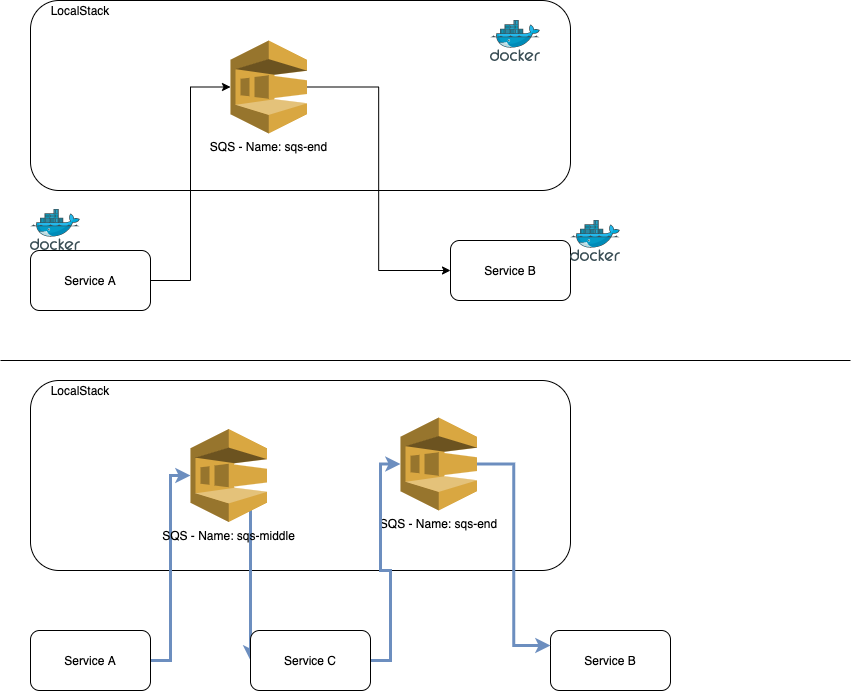

The diagram above was exported from draw.io. Its source (the exported page's mxGraphModel, read from the mxfile embedded in the PNG):
<mxGraphModel dx="1697" dy="1090" grid="1" gridSize="10" guides="1" tooltips="1" connect="1" arrows="1" fold="1" page="1" pageScale="1" pageWidth="850" pageHeight="1100" math="0" shadow="0">
  <root>
    <mxCell id="TOGtK0HCBXq_sFv8Wrk7-0" />
    <mxCell id="TOGtK0HCBXq_sFv8Wrk7-1" parent="TOGtK0HCBXq_sFv8Wrk7-0" />
    <mxCell id="D34sTh638RN-MMoDXubO-0" value="" style="group" parent="TOGtK0HCBXq_sFv8Wrk7-1" vertex="1" connectable="0">
      <mxGeometry x="30" y="40" width="540" height="190" as="geometry" />
    </mxCell>
    <mxCell id="2eZYUwkoQL5vYsBRG1f--0" value="" style="group" parent="D34sTh638RN-MMoDXubO-0" vertex="1" connectable="0">
      <mxGeometry width="540" height="190" as="geometry" />
    </mxCell>
    <mxCell id="TOGtK0HCBXq_sFv8Wrk7-9" value="" style="rounded=1;whiteSpace=wrap;html=1;" parent="2eZYUwkoQL5vYsBRG1f--0" vertex="1">
      <mxGeometry width="540" height="190" as="geometry" />
    </mxCell>
    <mxCell id="TOGtK0HCBXq_sFv8Wrk7-5" value="LocalStack" style="text;html=1;strokeColor=none;fillColor=none;align=center;verticalAlign=middle;whiteSpace=wrap;rounded=0;" parent="2eZYUwkoQL5vYsBRG1f--0" vertex="1">
      <mxGeometry x="30" width="40" height="20" as="geometry" />
    </mxCell>
    <mxCell id="DgosaUX7QSCasNJnP1L_-0" value="" style="aspect=fixed;html=1;points=[];align=center;image;fontSize=12;image=img/lib/mscae/Docker.svg;" parent="2eZYUwkoQL5vYsBRG1f--0" vertex="1">
      <mxGeometry x="460" y="20" width="50" height="41" as="geometry" />
    </mxCell>
    <mxCell id="TOGtK0HCBXq_sFv8Wrk7-10" style="edgeStyle=orthogonalEdgeStyle;rounded=0;orthogonalLoop=1;jettySize=auto;html=1;entryX=0;entryY=0.5;entryDx=0;entryDy=0;entryPerimeter=0;" parent="TOGtK0HCBXq_sFv8Wrk7-1" source="TOGtK0HCBXq_sFv8Wrk7-2" target="TOGtK0HCBXq_sFv8Wrk7-8" edge="1">
      <mxGeometry relative="1" as="geometry" />
    </mxCell>
    <mxCell id="TOGtK0HCBXq_sFv8Wrk7-2" value="Service A" style="rounded=1;whiteSpace=wrap;html=1;" parent="TOGtK0HCBXq_sFv8Wrk7-1" vertex="1">
      <mxGeometry x="30" y="290" width="120" height="60" as="geometry" />
    </mxCell>
    <mxCell id="TOGtK0HCBXq_sFv8Wrk7-3" value="Service B" style="rounded=1;whiteSpace=wrap;html=1;" parent="TOGtK0HCBXq_sFv8Wrk7-1" vertex="1">
      <mxGeometry x="450" y="280" width="120" height="60" as="geometry" />
    </mxCell>
    <mxCell id="TOGtK0HCBXq_sFv8Wrk7-11" style="edgeStyle=orthogonalEdgeStyle;rounded=0;orthogonalLoop=1;jettySize=auto;html=1;entryX=0;entryY=0.5;entryDx=0;entryDy=0;" parent="TOGtK0HCBXq_sFv8Wrk7-1" source="TOGtK0HCBXq_sFv8Wrk7-8" target="TOGtK0HCBXq_sFv8Wrk7-3" edge="1">
      <mxGeometry relative="1" as="geometry" />
    </mxCell>
    <mxCell id="TOGtK0HCBXq_sFv8Wrk7-8" value="SQS - Name: sqs-end" style="outlineConnect=0;dashed=0;verticalLabelPosition=bottom;verticalAlign=top;align=center;html=1;shape=mxgraph.aws3.sqs;fillColor=#D9A741;gradientColor=none;" parent="TOGtK0HCBXq_sFv8Wrk7-1" vertex="1">
      <mxGeometry x="230" y="80" width="76.5" height="93" as="geometry" />
    </mxCell>
    <mxCell id="TOGtK0HCBXq_sFv8Wrk7-16" value="" style="rounded=1;whiteSpace=wrap;html=1;" parent="TOGtK0HCBXq_sFv8Wrk7-1" vertex="1">
      <mxGeometry x="30" y="420" width="540" height="190" as="geometry" />
    </mxCell>
    <mxCell id="TOGtK0HCBXq_sFv8Wrk7-33" style="edgeStyle=orthogonalEdgeStyle;rounded=0;orthogonalLoop=1;jettySize=auto;html=1;entryX=0;entryY=0.5;entryDx=0;entryDy=0;entryPerimeter=0;strokeWidth=3;fillColor=#dae8fc;strokeColor=#6c8ebf;" parent="TOGtK0HCBXq_sFv8Wrk7-1" source="TOGtK0HCBXq_sFv8Wrk7-18" target="TOGtK0HCBXq_sFv8Wrk7-24" edge="1">
      <mxGeometry relative="1" as="geometry" />
    </mxCell>
    <mxCell id="TOGtK0HCBXq_sFv8Wrk7-18" value="Service A" style="rounded=1;whiteSpace=wrap;html=1;" parent="TOGtK0HCBXq_sFv8Wrk7-1" vertex="1">
      <mxGeometry x="30" y="670" width="120" height="60" as="geometry" />
    </mxCell>
    <mxCell id="TOGtK0HCBXq_sFv8Wrk7-19" value="Service B" style="rounded=1;whiteSpace=wrap;html=1;" parent="TOGtK0HCBXq_sFv8Wrk7-1" vertex="1">
      <mxGeometry x="550" y="670" width="120" height="60" as="geometry" />
    </mxCell>
    <mxCell id="TOGtK0HCBXq_sFv8Wrk7-20" value="LocalStack" style="text;html=1;strokeColor=none;fillColor=none;align=center;verticalAlign=middle;whiteSpace=wrap;rounded=0;" parent="TOGtK0HCBXq_sFv8Wrk7-1" vertex="1">
      <mxGeometry x="60" y="420" width="40" height="20" as="geometry" />
    </mxCell>
    <mxCell id="TOGtK0HCBXq_sFv8Wrk7-34" style="edgeStyle=orthogonalEdgeStyle;rounded=0;orthogonalLoop=1;jettySize=auto;html=1;entryX=0;entryY=0.25;entryDx=0;entryDy=0;strokeWidth=3;fillColor=#dae8fc;strokeColor=#6c8ebf;" parent="TOGtK0HCBXq_sFv8Wrk7-1" source="TOGtK0HCBXq_sFv8Wrk7-22" target="TOGtK0HCBXq_sFv8Wrk7-19" edge="1">
      <mxGeometry relative="1" as="geometry" />
    </mxCell>
    <mxCell id="TOGtK0HCBXq_sFv8Wrk7-22" value="SQS - Name: sqs-end" style="outlineConnect=0;dashed=0;verticalLabelPosition=bottom;verticalAlign=top;align=center;html=1;shape=mxgraph.aws3.sqs;fillColor=#D9A741;gradientColor=none;" parent="TOGtK0HCBXq_sFv8Wrk7-1" vertex="1">
      <mxGeometry x="400" y="457" width="76.5" height="93" as="geometry" />
    </mxCell>
    <mxCell id="TOGtK0HCBXq_sFv8Wrk7-23" value="" style="endArrow=none;html=1;" parent="TOGtK0HCBXq_sFv8Wrk7-1" edge="1">
      <mxGeometry width="50" height="50" relative="1" as="geometry">
        <mxPoint y="400" as="sourcePoint" />
        <mxPoint x="850" y="400" as="targetPoint" />
      </mxGeometry>
    </mxCell>
    <mxCell id="TOGtK0HCBXq_sFv8Wrk7-30" style="edgeStyle=orthogonalEdgeStyle;rounded=0;orthogonalLoop=1;jettySize=auto;html=1;entryX=0;entryY=0.5;entryDx=0;entryDy=0;fillColor=#dae8fc;strokeColor=#6c8ebf;strokeWidth=3;" parent="TOGtK0HCBXq_sFv8Wrk7-1" source="TOGtK0HCBXq_sFv8Wrk7-24" target="TOGtK0HCBXq_sFv8Wrk7-28" edge="1">
      <mxGeometry relative="1" as="geometry">
        <Array as="points">
          <mxPoint x="250" y="540" />
        </Array>
      </mxGeometry>
    </mxCell>
    <mxCell id="TOGtK0HCBXq_sFv8Wrk7-24" value="SQS - Name: sqs-middle" style="outlineConnect=0;dashed=0;verticalLabelPosition=bottom;verticalAlign=top;align=center;html=1;shape=mxgraph.aws3.sqs;fillColor=#D9A741;gradientColor=none;" parent="TOGtK0HCBXq_sFv8Wrk7-1" vertex="1">
      <mxGeometry x="190" y="468.5" width="76.5" height="93" as="geometry" />
    </mxCell>
    <mxCell id="TOGtK0HCBXq_sFv8Wrk7-31" style="edgeStyle=orthogonalEdgeStyle;rounded=0;orthogonalLoop=1;jettySize=auto;html=1;entryX=0;entryY=0.5;entryDx=0;entryDy=0;entryPerimeter=0;fillColor=#dae8fc;strokeColor=#6c8ebf;strokeWidth=3;" parent="TOGtK0HCBXq_sFv8Wrk7-1" source="TOGtK0HCBXq_sFv8Wrk7-28" target="TOGtK0HCBXq_sFv8Wrk7-22" edge="1">
      <mxGeometry relative="1" as="geometry" />
    </mxCell>
    <mxCell id="TOGtK0HCBXq_sFv8Wrk7-28" value="Service C" style="rounded=1;whiteSpace=wrap;html=1;" parent="TOGtK0HCBXq_sFv8Wrk7-1" vertex="1">
      <mxGeometry x="250" y="670" width="120" height="60" as="geometry" />
    </mxCell>
    <mxCell id="DgosaUX7QSCasNJnP1L_-1" value="" style="aspect=fixed;html=1;points=[];align=center;image;fontSize=12;image=img/lib/mscae/Docker.svg;" parent="TOGtK0HCBXq_sFv8Wrk7-1" vertex="1">
      <mxGeometry x="30" y="249" width="50" height="41" as="geometry" />
    </mxCell>
    <mxCell id="DgosaUX7QSCasNJnP1L_-2" value="" style="aspect=fixed;html=1;points=[];align=center;image;fontSize=12;image=img/lib/mscae/Docker.svg;" parent="TOGtK0HCBXq_sFv8Wrk7-1" vertex="1">
      <mxGeometry x="570" y="260" width="50" height="41" as="geometry" />
    </mxCell>
  </root>
</mxGraphModel>